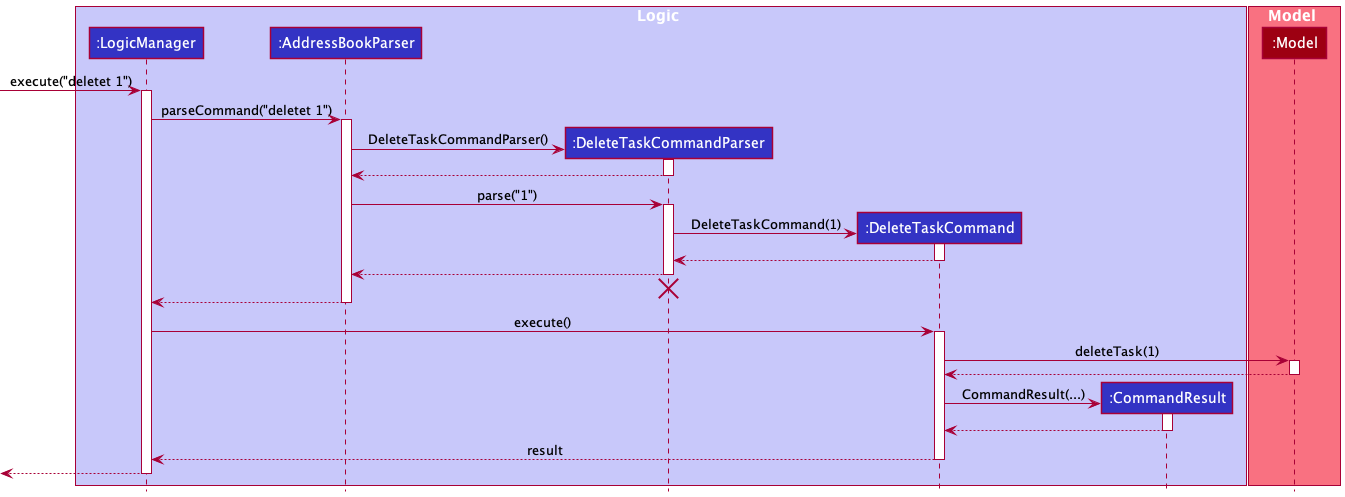

The diagram above was rendered by PlantUML. Its source (embedded in the PNG):
@startuml
!include style.puml

box Logic LOGIC_COLOR_T1
participant ":LogicManager" as LogicManager LOGIC_COLOR
participant ":AddressBookParser" as AddressBookParser LOGIC_COLOR
participant ":DeleteTaskCommandParser" as DeleteTaskCommandParser LOGIC_COLOR
participant ":DeleteTaskCommand" as DeleteTaskCommand LOGIC_COLOR
participant ":CommandResult" as CommandResult LOGIC_COLOR
end box

box Model MODEL_COLOR_T1
participant ":Model" as Model MODEL_COLOR
end box

[-> LogicManager : execute("deletet 1")
activate LogicManager

LogicManager -> AddressBookParser : parseCommand("deletet 1")
activate AddressBookParser

create DeleteTaskCommandParser
AddressBookParser -> DeleteTaskCommandParser : DeleteTaskCommandParser()
activate DeleteTaskCommandParser

DeleteTaskCommandParser --> AddressBookParser
deactivate DeleteTaskCommandParser

AddressBookParser -> DeleteTaskCommandParser : parse("1")
activate DeleteTaskCommandParser

create DeleteTaskCommand
DeleteTaskCommandParser -> DeleteTaskCommand : DeleteTaskCommand(1)
activate DeleteTaskCommand

DeleteTaskCommand --> DeleteTaskCommandParser
deactivate DeleteTaskCommand

DeleteTaskCommandParser --> AddressBookParser
deactivate DeleteTaskCommandParser
'Hidden arrow to position the destroy marker below the end of the activation bar.
DeleteTaskCommandParser -[hidden]-> AddressBookParser
destroy DeleteTaskCommandParser

AddressBookParser --> LogicManager
deactivate AddressBookParser

LogicManager -> DeleteTaskCommand : execute()
activate DeleteTaskCommand

DeleteTaskCommand -> Model : deleteTask(1)
activate Model

Model --> DeleteTaskCommand
deactivate Model

create CommandResult
DeleteTaskCommand -> CommandResult : CommandResult(...)
activate CommandResult

CommandResult --> DeleteTaskCommand
deactivate CommandResult

DeleteTaskCommand --> LogicManager : result
deactivate DeleteTaskCommand

[<--LogicManager
deactivate LogicManager
@enduml